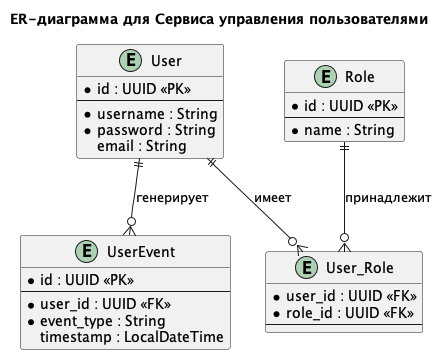

The diagram above was rendered by PlantUML. Its source (embedded in the PNG):
@startuml

title ER-диаграмма для Сервиса управления пользователями

entity "User" as U {
  * id : UUID <<PK>>
  --
  * username : String
  * password : String
  email : String
}

entity "Role" as R {
  * id : UUID <<PK>>
  --
  * name : String
}

entity "User_Role" as UR {
  * user_id : UUID <<FK>>
  * role_id : UUID <<FK>>
  --
}

entity "UserEvent" as UE {
  * id : UUID <<PK>>
  --
  * user_id : UUID <<FK>>
  * event_type : String
  timestamp : LocalDateTime
}

' Определение связей
U ||--o{ UR : имеет
R ||--o{ UR : принадлежит
U ||--o{ UE : генерирует

@enduml